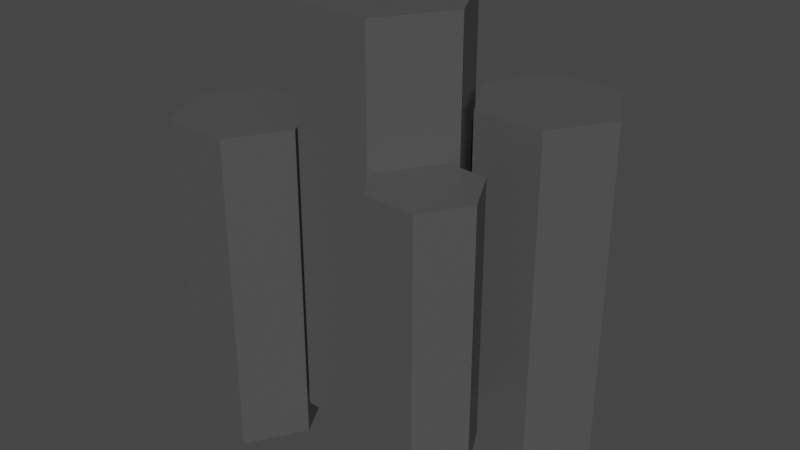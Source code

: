 # Source: UnbreakableBlock_2x2.blend  (saved by Blender 2.81.16; exported with 4.5.12 LTS)
import bpy
from mathutils import Matrix  # noqa: F401  (used for matrix-valued properties, if any)

bpy.ops.wm.read_factory_settings(use_empty=True)
scene = bpy.context.scene
scene.name = 'Scene'

# ---- collections
col_collection = bpy.data.collections.new('Collection'); scene.collection.children.link(col_collection)

# ---- materials (node trees are filled in below, after node groups)
mat_material_007 = bpy.data.materials.new('Material.007')
mat_material_007.use_transparent_shadow = False

# ---- material node trees
mat_material_007.use_nodes = True; mat_material_007.node_tree.nodes.clear()
_N = mat_material_007.node_tree.nodes; _L = mat_material_007.node_tree.links
n0 = _N.new('ShaderNodeOutputMaterial'); n0.name = 'Material Output'; n0.location = (300, 300)
n1 = _N.new('ShaderNodeBsdfPrincipled'); n1.name = 'Principled BSDF'; n1.location = (10, 300)
n1.distribution = 'GGX'
n1.subsurface_method = 'BURLEY'
n1.inputs[0].default_value = (0.08353, 0.08353, 0.08353, 1.0)
n1.inputs[2].default_value = 0.3417
n1.inputs[3].default_value = 1.45
n1.inputs[13].default_value = 0.5417
n1.inputs[27].default_value = (0.0, 0.0, 0.0, 1.0)
n1.inputs[28].default_value = 1.0
_L.new(n1.outputs[0], n0.inputs[0])
n0.is_active_output = True

# ---- world
world_world = bpy.data.worlds.new('World'); scene.world = world_world
world_world.use_nodes = True; world_world.node_tree.nodes.clear()
_N = world_world.node_tree.nodes; _L = world_world.node_tree.links
n0 = _N.new('ShaderNodeOutputWorld'); n0.name = 'World Output'; n0.location = (300, 300)
n1 = _N.new('ShaderNodeBackground'); n1.name = 'Background'; n1.location = (10, 300)
n1.inputs[0].default_value = (0.05088, 0.05088, 0.05088, 1.0)
_L.new(n1.outputs[0], n0.inputs[0])
n0.is_active_output = True
world_world.color = (0.05088, 0.05088, 0.05088)
world_world.use_sun_shadow = False
world_world.sun_shadow_jitter_overblur = 0.0

# ---- meshes
me_cylinder_024 = bpy.data.meshes.new('Cylinder.024')
me_cylinder_024.from_pydata([(0.4359, -0.05776, -0.5396), (0.4359, -0.05776, 1.644), (0.1989, -0.4349, -0.5396), (0.1989, -0.4349, 1.644), (-0.2463, -0.4182, -0.5396), (-0.2463, -0.4182, 1.644), (-0.4543, -0.0243, -0.5396), (-0.4543, -0.0243, 1.644), (-0.2173, 0.3528, -0.5396), (-0.2173, 0.3528, 1.644), (0.2279, 0.3361, -0.5396), (0.2279, 0.3361, 1.644), (0.7672, -0.3774, -0.4787), (0.7672, -0.3774, 0.9314), (0.6142, -0.6209, -0.4787), (0.6142, -0.6209, 0.9314), (0.3268, -0.6101, -0.4787), (0.3268, -0.6101, 0.9314), (0.1924, -0.3558, -0.4787), (0.1924, -0.3558, 0.9314), (0.3455, -0.1123, -0.4787), (0.3455, -0.1123, 0.9314), (0.6329, -0.1231, -0.4787), (0.6329, -0.1231, 0.9314), (-0.4536, -0.7195, -0.736), (-0.4536, -0.7195, 1.014), (-0.8104, -0.7102, -0.736), (-0.8104, -0.7102, 1.014), (-0.9808, -0.3967, -0.736), (-0.9808, -0.3967, 1.014), (-0.7945, -0.09227, -0.736), (-0.7945, -0.09227, 1.014), (-0.4377, -0.1015, -0.736), (-0.4377, -0.1015, 1.014), (-0.2673, -0.4151, -0.736), (-0.2673, -0.4151, 1.014), (0.08123, 0.3388, -0.534), (0.08123, 0.3388, 0.6393), (-0.158, 0.345, -0.534), (-0.158, 0.345, 0.6393), (-0.2723, 0.5552, -0.534), (-0.2723, 0.5552, 0.6393), (-0.1473, 0.7593, -0.534), (-0.1473, 0.7593, 0.6393), (0.09193, 0.7531, -0.534), (0.09193, 0.7531, 0.6393), (0.2062, 0.5429, -0.534), (0.2062, 0.5429, 0.6393), (0.7617, 0.1172, -0.8084), (0.7617, 0.1172, 1.11), (0.3706, 0.1273, -0.8084), (0.3706, 0.1273, 1.11), (0.1837, 0.4711, -0.8084), (0.1837, 0.4711, 1.11), (0.3881, 0.8048, -0.8084), (0.3881, 0.8048, 1.11), (0.7792, 0.7947, -0.8084), (0.7792, 0.7947, 1.11), (0.966, 0.4509, -0.8084), (0.966, 0.4509, 1.11)], [], [(0, 1, 3, 2), (2, 3, 5, 4), (4, 5, 7, 6), (6, 7, 9, 8), (3, 1, 11, 9, 7, 5), (8, 9, 11, 10), (10, 11, 1, 0), (0, 2, 4, 6, 8, 10), (12, 13, 15, 14), (14, 15, 17, 16), (16, 17, 19, 18), (18, 19, 21, 20), (15, 13, 23, 21, 19, 17), (20, 21, 23, 22), (22, 23, 13, 12), (12, 14, 16, 18, 20, 22), (24, 25, 27, 26), (26, 27, 29, 28), (28, 29, 31, 30), (30, 31, 33, 32), (27, 25, 35, 33, 31, 29), (32, 33, 35, 34), (34, 35, 25, 24), (36, 37, 39, 38), (38, 39, 41, 40), (40, 41, 43, 42), (42, 43, 45, 44), (39, 37, 47, 45, 43, 41), (44, 45, 47, 46), (46, 47, 37, 36), (48, 49, 51, 50), (50, 51, 53, 52), (52, 53, 55, 54), (54, 55, 57, 56), (51, 49, 59, 57, 55, 53), (56, 57, 59, 58), (58, 59, 49, 48)])
_uv = me_cylinder_024.uv_layers.new(name='UVMap')
_uv.uv.foreach_set('vector', [1.0, 0.5, 1.0, 1.0, 0.8333, 1.0, 0.8333, 0.5, 0.8333, 0.5, 0.8333, 1.0, 0.6667, 1.0, 0.6667, 0.5, 0.6667, 0.5, 0.6667, 1.0, 0.5, 1.0, 0.5, 0.5, 0.5, 0.5, 0.5, 1.0, 0.3333, 1.0, 0.3333, 0.5, 0.4578, 0.37, 0.25, 0.49, 0.04215, 0.37, 0.04215, 0.13, 0.25, 0.01, 0.4578, 0.13, 0.3333, 0.5, 0.3333, 1.0, 0.1667, 1.0, 0.1667, 0.5, 0.1667, 0.5, 0.1667, 1.0, -8.941e-08, 1.0, -8.941e-08, 0.5, 0.75, 0.49, 0.9578, 0.37, 0.9578, 0.13, 0.75, 0.01, 0.5422, 0.13, 0.5422, 0.37, 1.0, 0.5, 1.0, 1.0, 0.8333, 1.0, 0.8333, 0.5, 0.8333, 0.5, 0.8333, 1.0, 0.6667, 1.0, 0.6667, 0.5, 0.6667, 0.5, 0.6667, 1.0, 0.5, 1.0, 0.5, 0.5, 0.5, 0.5, 0.5, 1.0, 0.3333, 1.0, 0.3333, 0.5, 0.4578, 0.37, 0.25, 0.49, 0.04215, 0.37, 0.04215, 0.13, 0.25, 0.01, 0.4578, 0.13, 0.3333, 0.5, 0.3333, 1.0, 0.1667, 1.0, 0.1667, 0.5, 0.1667, 0.5, 0.1667, 1.0, -8.941e-08, 1.0, -8.941e-08, 0.5, 0.75, 0.49, 0.9578, 0.37, 0.9578, 0.13, 0.75, 0.01, 0.5422, 0.13, 0.5422, 0.37, 1.0, 0.5, 1.0, 1.0, 0.8333, 1.0, 0.8333, 0.5, 0.8333, 0.5, 0.8333, 1.0, 0.6667, 1.0, 0.6667, 0.5, 0.6667, 0.5, 0.6667, 1.0, 0.5, 1.0, 0.5, 0.5, 0.5, 0.5, 0.5, 1.0, 0.3333, 1.0, 0.3333, 0.5, 0.4578, 0.37, 0.25, 0.49, 0.04215, 0.37, 0.04215, 0.13, 0.25, 0.01, 0.4578, 0.13, 0.3333, 0.5, 0.3333, 1.0, 0.1667, 1.0, 0.1667, 0.5, 0.1667, 0.5, 0.1667, 1.0, -8.941e-08, 1.0, -8.941e-08, 0.5, 1.0, 0.5, 1.0, 1.0, 0.8333, 1.0, 0.8333, 0.5, 0.8333, 0.5, 0.8333, 1.0, 0.6667, 1.0, 0.6667, 0.5, 0.6667, 0.5, 0.6667, 1.0, 0.5, 1.0, 0.5, 0.5, 0.5, 0.5, 0.5, 1.0, 0.3333, 1.0, 0.3333, 0.5, 0.4578, 0.37, 0.25, 0.49, 0.04215, 0.37, 0.04215, 0.13, 0.25, 0.01, 0.4578, 0.13, 0.3333, 0.5, 0.3333, 1.0, 0.1667, 1.0, 0.1667, 0.5, 0.1667, 0.5, 0.1667, 1.0, -8.941e-08, 1.0, -8.941e-08, 0.5, 1.0, 0.5, 1.0, 1.0, 0.8333, 1.0, 0.8333, 0.5, 0.8333, 0.5, 0.8333, 1.0, 0.6667, 1.0, 0.6667, 0.5, 0.6667, 0.5, 0.6667, 1.0, 0.5, 1.0, 0.5, 0.5, 0.5, 0.5, 0.5, 1.0, 0.3333, 1.0, 0.3333, 0.5, 0.4578, 0.37, 0.25, 0.49, 0.04215, 0.37, 0.04215, 0.13, 0.25, 0.01, 0.4578, 0.13, 0.3333, 0.5, 0.3333, 1.0, 0.1667, 1.0, 0.1667, 0.5, 0.1667, 0.5, 0.1667, 1.0, -8.941e-08, 1.0, -8.941e-08, 0.5])
me_cylinder_024.materials.append(mat_material_007)
me_cylinder_024.use_remesh_fix_poles = True
me_cylinder_024.use_remesh_preserve_attributes = False
me_cylinder_024.use_mirror_vertex_groups = False
me_cylinder_024.update()

# ---- objects
ob_cylinder_024 = bpy.data.objects.new('Cylinder.024', me_cylinder_024)

# ---- transforms, parenting, visibility, modifiers, constraints
ob_cylinder_024.location = (0.0, 0.0, 0.0)
ob_cylinder_024.lineart.crease_threshold = 0.0

# ---- collection membership
col_collection.objects.link(ob_cylinder_024)

# ---- scene / render settings (as saved in the file)
scene.frame_start = 1; scene.frame_end = 250; scene.frame_set(1)
scene.render.engine = 'BLENDER_EEVEE_NEXT'
scene.cycles.use_denoising = False
scene.cycles.samples = 128
scene.cycles.sampling_pattern = 'TABULATED_SOBOL'
scene.cycles.use_adaptive_sampling = False
scene.cycles.use_light_tree = False
scene.view_settings.view_transform = 'Filmic'
bpy.context.view_layer.update()

# ---- added for rendering (the .blend has no active camera and no usable light): camera, sun
cam_auto = bpy.data.cameras.new('AutoCamera')
cam_auto.lens = 50.0
cam_auto.sensor_width = 36.0
cam_auto.clip_end = 1000.0
ob_auto_camera = bpy.data.objects.new('AutoCamera', cam_auto)
scene.collection.objects.link(ob_auto_camera)
ob_auto_camera.location = (3.21501, -3.82424, 2.99596)
ob_auto_camera.rotation_euler = (1.09748, -7.21219e-08, 0.694738)
scene.camera = ob_auto_camera
light_auto_sun = bpy.data.lights.new('AutoSun', 'SUN')
light_auto_sun.energy = 3.0
light_auto_sun.angle = 0.0523599
ob_auto_sun = bpy.data.objects.new('AutoSun', light_auto_sun)
scene.collection.objects.link(ob_auto_sun)
ob_auto_sun.rotation_euler = (0.872665, 0.174533, 0.523599)
bpy.context.view_layer.update()
